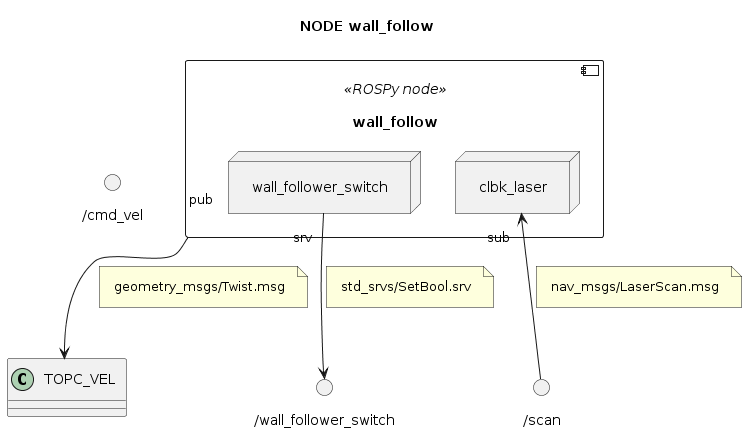

The diagram above was rendered by PlantUML. Its source (embedded in the PNG):
@startuml

''' INFOS
title NODE wall_follow
skinparam Padding 8
allow_mixing


''' COMPONENTS
component "wall_follow" <<ROSPy node>> as NODE_WALL_FOLLOW {
	node "wall_follower_switch" as WALL_FOLLOW_SWITCH
	node "clbk_laser" as LISTENER_LASER
}

() "/cmd_vel" as TOPIC_VEL
NODE_WALL_FOLLOW "pub" --> TOPC_VEL
note on link: geometry_msgs/Twist.msg

() "/scan" as TOPIC_LASER
LISTENER_LASER "sub" <-- TOPIC_LASER
note on link: nav_msgs/LaserScan.msg

() "/wall_follower_switch" as SRV_WALL_SWITCH
WALL_FOLLOW_SWITCH "srv" --> SRV_WALL_SWITCH
note on link: std_srvs/SetBool.srv

@enduml